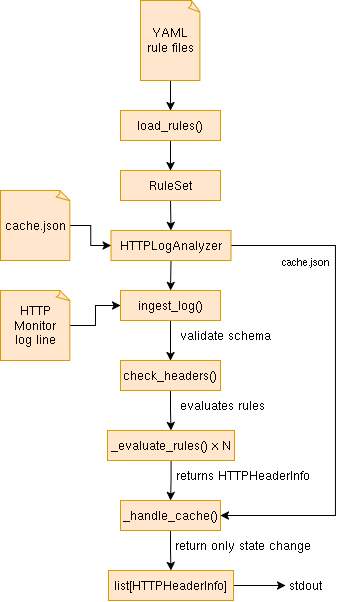

The diagram above was exported from draw.io. Its source (the exported page's mxGraphModel, read from the mxfile embedded in the PNG):
<mxGraphModel dx="983" dy="517" grid="1" gridSize="10" guides="1" tooltips="1" connect="1" arrows="1" fold="1" page="1" pageScale="1" pageWidth="850" pageHeight="800" math="0" shadow="0">
  <root>
    <mxCell id="0" />
    <mxCell id="1" parent="0" />
    <mxCell id="ceqMbyRwyWJ8P8kXW2hd-2" edge="1" parent="1" source="AYYzltaHGkfP4-DvcYkk-27" style="edgeStyle=orthogonalEdgeStyle;rounded=0;orthogonalLoop=1;jettySize=auto;html=1;entryX=0.5;entryY=0;entryDx=0;entryDy=0;" target="ceqMbyRwyWJ8P8kXW2hd-3">
      <mxGeometry relative="1" as="geometry">
        <mxPoint x="425" y="200" as="targetPoint" />
      </mxGeometry>
    </mxCell>
    <mxCell id="AYYzltaHGkfP4-DvcYkk-27" parent="1" style="whiteSpace=wrap;html=1;shape=mxgraph.basic.document;labelBackgroundColor=none;strokeColor=#d79b00;fillColor=#ffe6cc;" value="&lt;div&gt;YAML rule files&lt;/div&gt;" vertex="1">
      <mxGeometry height="80" width="60" x="395" y="80" as="geometry" />
    </mxCell>
    <mxCell id="ceqMbyRwyWJ8P8kXW2hd-5" edge="1" parent="1" source="ceqMbyRwyWJ8P8kXW2hd-3" style="edgeStyle=orthogonalEdgeStyle;rounded=0;orthogonalLoop=1;jettySize=auto;html=1;entryX=0.5;entryY=0;entryDx=0;entryDy=0;" target="ceqMbyRwyWJ8P8kXW2hd-4">
      <mxGeometry relative="1" as="geometry" />
    </mxCell>
    <mxCell id="ceqMbyRwyWJ8P8kXW2hd-3" parent="1" style="whiteSpace=wrap;html=1;fillColor=#ffe6cc;strokeColor=#d79b00;" value="load_rules()" vertex="1">
      <mxGeometry height="30" width="100" x="375" y="190" as="geometry" />
    </mxCell>
    <mxCell id="ceqMbyRwyWJ8P8kXW2hd-29" edge="1" parent="1" source="ceqMbyRwyWJ8P8kXW2hd-4" style="edgeStyle=orthogonalEdgeStyle;rounded=0;orthogonalLoop=1;jettySize=auto;html=1;exitX=0.5;exitY=1;exitDx=0;exitDy=0;entryX=0.5;entryY=0;entryDx=0;entryDy=0;" target="ceqMbyRwyWJ8P8kXW2hd-28">
      <mxGeometry relative="1" as="geometry" />
    </mxCell>
    <mxCell id="ceqMbyRwyWJ8P8kXW2hd-4" parent="1" style="whiteSpace=wrap;html=1;fillColor=#ffe6cc;strokeColor=#d79b00;" value="RuleSet" vertex="1">
      <mxGeometry height="30" width="100" x="375" y="250" as="geometry" />
    </mxCell>
    <mxCell id="ceqMbyRwyWJ8P8kXW2hd-33" edge="1" parent="1" source="ceqMbyRwyWJ8P8kXW2hd-6" style="edgeStyle=orthogonalEdgeStyle;rounded=0;orthogonalLoop=1;jettySize=auto;html=1;entryX=0;entryY=0.5;entryDx=0;entryDy=0;" target="ceqMbyRwyWJ8P8kXW2hd-8">
      <mxGeometry relative="1" as="geometry" />
    </mxCell>
    <mxCell id="ceqMbyRwyWJ8P8kXW2hd-6" parent="1" style="whiteSpace=wrap;html=1;shape=mxgraph.basic.document;labelBackgroundColor=none;strokeColor=#d79b00;fillColor=#ffe6cc;" value="HTTP Monitor&lt;div&gt;log line&lt;/div&gt;" vertex="1">
      <mxGeometry height="70" width="70" x="255" y="370" as="geometry" />
    </mxCell>
    <mxCell id="ceqMbyRwyWJ8P8kXW2hd-12" edge="1" parent="1" source="ceqMbyRwyWJ8P8kXW2hd-8" style="edgeStyle=orthogonalEdgeStyle;rounded=0;orthogonalLoop=1;jettySize=auto;html=1;entryX=0.5;entryY=0;entryDx=0;entryDy=0;" target="ceqMbyRwyWJ8P8kXW2hd-11">
      <mxGeometry relative="1" as="geometry" />
    </mxCell>
    <mxCell id="ceqMbyRwyWJ8P8kXW2hd-8" parent="1" style="whiteSpace=wrap;html=1;fillColor=#ffe6cc;strokeColor=#d79b00;" value="ingest_log()" vertex="1">
      <mxGeometry height="30" width="100" x="375" y="370" as="geometry" />
    </mxCell>
    <mxCell id="ceqMbyRwyWJ8P8kXW2hd-14" edge="1" parent="1" source="ceqMbyRwyWJ8P8kXW2hd-11" style="edgeStyle=orthogonalEdgeStyle;rounded=0;orthogonalLoop=1;jettySize=auto;html=1;" target="ceqMbyRwyWJ8P8kXW2hd-13">
      <mxGeometry relative="1" as="geometry" />
    </mxCell>
    <mxCell id="ceqMbyRwyWJ8P8kXW2hd-11" parent="1" style="whiteSpace=wrap;html=1;fillColor=#ffe6cc;strokeColor=#d79b00;" value="check_headers()" vertex="1">
      <mxGeometry height="30" width="100" x="375" y="440" as="geometry" />
    </mxCell>
    <mxCell id="ceqMbyRwyWJ8P8kXW2hd-16" edge="1" parent="1" source="ceqMbyRwyWJ8P8kXW2hd-13" style="edgeStyle=orthogonalEdgeStyle;rounded=0;orthogonalLoop=1;jettySize=auto;html=1;" target="ceqMbyRwyWJ8P8kXW2hd-15">
      <mxGeometry relative="1" as="geometry" />
    </mxCell>
    <mxCell id="ceqMbyRwyWJ8P8kXW2hd-13" parent="1" style="whiteSpace=wrap;html=1;fillColor=#ffe6cc;strokeColor=#d79b00;" value="_evaluate_rules() x N" vertex="1">
      <mxGeometry height="30" width="127" x="362" y="510" as="geometry" />
    </mxCell>
    <mxCell id="ceqMbyRwyWJ8P8kXW2hd-17" edge="1" parent="1" source="ceqMbyRwyWJ8P8kXW2hd-15" style="edgeStyle=orthogonalEdgeStyle;rounded=0;orthogonalLoop=1;jettySize=auto;html=1;entryX=0.5;entryY=0;entryDx=0;entryDy=0;" target="ceqMbyRwyWJ8P8kXW2hd-18">
      <mxGeometry relative="1" as="geometry">
        <mxPoint x="425" y="660" as="targetPoint" />
      </mxGeometry>
    </mxCell>
    <mxCell id="ceqMbyRwyWJ8P8kXW2hd-15" parent="1" style="whiteSpace=wrap;html=1;fillColor=#ffe6cc;strokeColor=#d79b00;" value="_handle_cache()" vertex="1">
      <mxGeometry height="30" width="100" x="375" y="580" as="geometry" />
    </mxCell>
    <mxCell id="ceqMbyRwyWJ8P8kXW2hd-19" edge="1" parent="1" source="ceqMbyRwyWJ8P8kXW2hd-18" style="edgeStyle=orthogonalEdgeStyle;rounded=0;orthogonalLoop=1;jettySize=auto;html=1;">
      <mxGeometry relative="1" as="geometry">
        <mxPoint x="540" y="665" as="targetPoint" />
      </mxGeometry>
    </mxCell>
    <mxCell id="ceqMbyRwyWJ8P8kXW2hd-18" parent="1" style="whiteSpace=wrap;html=1;fillColor=#ffe6cc;strokeColor=#d79b00;" value="list[HTTPHeaderInfo]" vertex="1">
      <mxGeometry height="30" width="125" x="363" y="650" as="geometry" />
    </mxCell>
    <mxCell id="ceqMbyRwyWJ8P8kXW2hd-21" parent="1" style="text;html=1;whiteSpace=wrap;strokeColor=none;fillColor=none;align=center;verticalAlign=middle;rounded=0;" value="stdout" vertex="1">
      <mxGeometry height="30" width="60" x="530" y="650" as="geometry" />
    </mxCell>
    <mxCell id="ceqMbyRwyWJ8P8kXW2hd-23" parent="1" style="text;html=1;whiteSpace=wrap;strokeColor=none;fillColor=none;align=center;verticalAlign=middle;rounded=0;" value="validate schema" vertex="1">
      <mxGeometry height="30" width="110" x="425" y="400" as="geometry" />
    </mxCell>
    <mxCell id="ceqMbyRwyWJ8P8kXW2hd-24" parent="1" style="text;html=1;whiteSpace=wrap;strokeColor=none;fillColor=none;align=center;verticalAlign=middle;rounded=0;" value="evaluates rules" vertex="1">
      <mxGeometry height="30" width="105" x="425" y="470" as="geometry" />
    </mxCell>
    <mxCell id="ceqMbyRwyWJ8P8kXW2hd-25" parent="1" style="text;html=1;whiteSpace=wrap;strokeColor=none;fillColor=none;align=center;verticalAlign=middle;rounded=0;" value="returns HTTPHeaderInfo" vertex="1">
      <mxGeometry height="30" width="145" x="425" y="540" as="geometry" />
    </mxCell>
    <mxCell id="ceqMbyRwyWJ8P8kXW2hd-27" parent="1" style="text;html=1;whiteSpace=wrap;strokeColor=none;fillColor=none;align=center;verticalAlign=middle;rounded=0;" value="return only state change" vertex="1">
      <mxGeometry height="30" width="140" x="427.5" y="610" as="geometry" />
    </mxCell>
    <mxCell id="ceqMbyRwyWJ8P8kXW2hd-30" edge="1" parent="1" source="ceqMbyRwyWJ8P8kXW2hd-28" style="edgeStyle=orthogonalEdgeStyle;rounded=0;orthogonalLoop=1;jettySize=auto;html=1;exitX=0.5;exitY=1;exitDx=0;exitDy=0;entryX=0.5;entryY=0;entryDx=0;entryDy=0;" target="ceqMbyRwyWJ8P8kXW2hd-8">
      <mxGeometry relative="1" as="geometry" />
    </mxCell>
    <mxCell id="ceqMbyRwyWJ8P8kXW2hd-35" edge="1" parent="1" source="ceqMbyRwyWJ8P8kXW2hd-28" style="edgeStyle=orthogonalEdgeStyle;rounded=0;orthogonalLoop=1;jettySize=auto;html=1;entryX=1;entryY=0.5;entryDx=0;entryDy=0;" target="ceqMbyRwyWJ8P8kXW2hd-15">
      <mxGeometry relative="1" as="geometry">
        <Array as="points">
          <mxPoint x="590" y="325" />
          <mxPoint x="590" y="595" />
        </Array>
      </mxGeometry>
    </mxCell>
    <mxCell id="ceqMbyRwyWJ8P8kXW2hd-36" connectable="0" parent="ceqMbyRwyWJ8P8kXW2hd-35" style="edgeLabel;html=1;align=center;verticalAlign=middle;resizable=0;points=[];" value="cache.json" vertex="1">
      <mxGeometry relative="1" x="-0.5191" as="geometry">
        <mxPoint x="-30" y="2" as="offset" />
      </mxGeometry>
    </mxCell>
    <mxCell id="ceqMbyRwyWJ8P8kXW2hd-28" parent="1" style="whiteSpace=wrap;html=1;fillColor=#ffe6cc;strokeColor=#d79b00;" value="HTTPLogAnalyzer" vertex="1">
      <mxGeometry height="30" width="120" x="365.5" y="310" as="geometry" />
    </mxCell>
    <mxCell id="ceqMbyRwyWJ8P8kXW2hd-34" edge="1" parent="1" source="ceqMbyRwyWJ8P8kXW2hd-31" style="edgeStyle=orthogonalEdgeStyle;rounded=0;orthogonalLoop=1;jettySize=auto;html=1;exitX=1;exitY=0.5;exitDx=0;exitDy=0;exitPerimeter=0;" target="ceqMbyRwyWJ8P8kXW2hd-28">
      <mxGeometry relative="1" as="geometry" />
    </mxCell>
    <mxCell id="ceqMbyRwyWJ8P8kXW2hd-31" parent="1" style="whiteSpace=wrap;html=1;shape=mxgraph.basic.document;labelBackgroundColor=none;strokeColor=#d79b00;fillColor=#ffe6cc;" value="cache.json" vertex="1">
      <mxGeometry height="70" width="70" x="255" y="270" as="geometry" />
    </mxCell>
  </root>
</mxGraphModel>